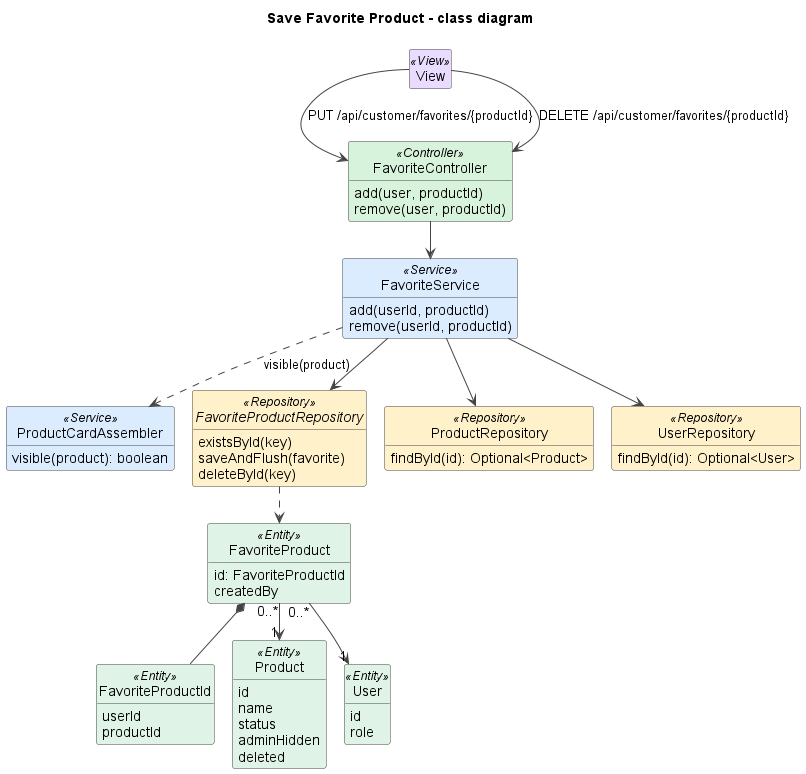

The diagram above was rendered by PlantUML. Its source (embedded in the PNG):
@startuml
!pragma layout smetana
title Save Favorite Product - class diagram
skinparam shadowing false
skinparam defaultFontName Arial
skinparam wrapWidth 240
skinparam ArrowColor #444444
skinparam classAttributeIconSize 0
skinparam nodesep 45
skinparam ranksep 50
skinparam class {
  BackgroundColor #FFFFFF
  BorderColor #444444
  BackgroundColor<<View>> #EADCFF
  BackgroundColor<<Controller>> #D8F3DC
  BackgroundColor<<Service>> #DCECFF
  BackgroundColor<<Repository>> #FFF1C9
  BackgroundColor<<Entity>> #E0F3E7
  BackgroundColor<<DTO>> #F3E9D2
  BackgroundColor<<External>> #FFE0E0
}
hide empty members
hide circle

class View <<View>>
class FavoriteController <<Controller>> {
  add(user, productId)
  remove(user, productId)
}
class FavoriteService <<Service>> {
  add(userId, productId)
  remove(userId, productId)
}
class ProductCardAssembler <<Service>> {
  visible(product): boolean
}
interface FavoriteProductRepository <<Repository>> {
  existsById(key)
  saveAndFlush(favorite)
  deleteById(key)
}
class ProductRepository <<Repository>> {
  findById(id): Optional<Product>
}
class UserRepository <<Repository>> {
  findById(id): Optional<User>
}
class FavoriteProduct <<Entity>> {
  id: FavoriteProductId
  createdBy
}
class FavoriteProductId <<Entity>> {
  userId
  productId
}
class Product <<Entity>> {
  id
  name
  status
  adminHidden
  deleted
}
class User <<Entity>> {
  id
  role
}

View --> FavoriteController : PUT /api/customer/favorites/{productId}
View --> FavoriteController : DELETE /api/customer/favorites/{productId}
FavoriteController --> FavoriteService
FavoriteService --> ProductRepository
FavoriteService --> UserRepository
FavoriteService --> FavoriteProductRepository
FavoriteService ..> ProductCardAssembler : visible(product)
FavoriteProductRepository ..> FavoriteProduct
FavoriteProduct *-- FavoriteProductId
FavoriteProduct "0..*" --> "1" Product
FavoriteProduct "0..*" --> "1" User

@enduml